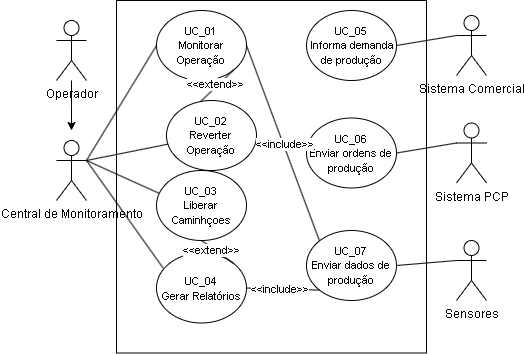

The diagram above was exported from draw.io. Its source (the exported page's mxGraphModel, read from the mxfile embedded in the PNG):
<mxGraphModel dx="983" dy="586" grid="1" gridSize="10" guides="1" tooltips="1" connect="1" arrows="1" fold="1" page="1" pageScale="1" pageWidth="850" pageHeight="1100" math="0" shadow="0">
  <root>
    <mxCell id="0" />
    <mxCell id="1" parent="0" />
    <mxCell id="pTa_Nke1NxvxBx95C86a-2" value="" style="rounded=0;whiteSpace=wrap;html=1;rotation=90;" vertex="1" parent="1">
      <mxGeometry x="218.75" y="91.25" width="352.5" height="310" as="geometry" />
    </mxCell>
    <mxCell id="pTa_Nke1NxvxBx95C86a-35" style="edgeStyle=orthogonalEdgeStyle;rounded=1;orthogonalLoop=1;jettySize=auto;html=1;entryX=1;entryY=0.5;entryDx=0;entryDy=0;strokeColor=none;curved=0;" edge="1" parent="1" source="pTa_Nke1NxvxBx95C86a-3" target="pTa_Nke1NxvxBx95C86a-19">
      <mxGeometry relative="1" as="geometry" />
    </mxCell>
    <mxCell id="pTa_Nke1NxvxBx95C86a-3" value="Sistema Comercial" style="shape=umlActor;verticalLabelPosition=bottom;verticalAlign=top;html=1;outlineConnect=0;" vertex="1" parent="1">
      <mxGeometry x="580" y="85" width="30" height="60" as="geometry" />
    </mxCell>
    <mxCell id="pTa_Nke1NxvxBx95C86a-4" value="Sistema PCP" style="shape=umlActor;verticalLabelPosition=bottom;verticalAlign=top;html=1;outlineConnect=0;" vertex="1" parent="1">
      <mxGeometry x="580" y="192.5" width="30" height="60" as="geometry" />
    </mxCell>
    <mxCell id="pTa_Nke1NxvxBx95C86a-5" value="Central de Monitoramento&lt;div&gt;&lt;br&gt;&lt;/div&gt;" style="shape=umlActor;verticalLabelPosition=bottom;verticalAlign=top;html=1;outlineConnect=0;" vertex="1" parent="1">
      <mxGeometry x="180" y="210" width="30" height="60" as="geometry" />
    </mxCell>
    <mxCell id="pTa_Nke1NxvxBx95C86a-7" value="Sensores" style="shape=umlActor;verticalLabelPosition=bottom;verticalAlign=top;html=1;outlineConnect=0;" vertex="1" parent="1">
      <mxGeometry x="580" y="310" width="30" height="60" as="geometry" />
    </mxCell>
    <mxCell id="pTa_Nke1NxvxBx95C86a-17" value="&lt;font style=&quot;font-size: 11px;&quot;&gt;UC_01&lt;/font&gt;&lt;div&gt;&lt;span style=&quot;font-size: 11px;&quot;&gt;Monitorar Operação&lt;/span&gt;&lt;/div&gt;" style="ellipse;whiteSpace=wrap;html=1;" vertex="1" parent="1">
      <mxGeometry x="280" y="80" width="90" height="70" as="geometry" />
    </mxCell>
    <mxCell id="pTa_Nke1NxvxBx95C86a-18" value="&lt;font style=&quot;font-size: 11px;&quot;&gt;UC_03&lt;/font&gt;&lt;div&gt;&lt;span style=&quot;font-size: 11px;&quot;&gt;Liberar Caminhçoes&lt;/span&gt;&lt;/div&gt;" style="ellipse;whiteSpace=wrap;html=1;" vertex="1" parent="1">
      <mxGeometry x="280" y="240" width="90" height="70" as="geometry" />
    </mxCell>
    <mxCell id="pTa_Nke1NxvxBx95C86a-19" value="&lt;font style=&quot;font-size: 11px;&quot;&gt;UC_05&lt;/font&gt;&lt;div&gt;&lt;font style=&quot;font-size: 11px;&quot;&gt;&amp;nbsp;Informa demanda de produção&lt;/font&gt;&lt;/div&gt;" style="ellipse;whiteSpace=wrap;html=1;" vertex="1" parent="1">
      <mxGeometry x="430" y="80" width="90" height="70" as="geometry" />
    </mxCell>
    <mxCell id="pTa_Nke1NxvxBx95C86a-20" value="&lt;font style=&quot;font-size: 11px;&quot;&gt;UC_06&lt;/font&gt;&lt;div&gt;&lt;font style=&quot;font-size: 11px;&quot;&gt;Enviar ordens de produção&lt;/font&gt;&lt;/div&gt;" style="ellipse;whiteSpace=wrap;html=1;" vertex="1" parent="1">
      <mxGeometry x="430" y="187.5" width="90" height="70" as="geometry" />
    </mxCell>
    <mxCell id="pTa_Nke1NxvxBx95C86a-21" value="&lt;font style=&quot;font-size: 11px;&quot;&gt;UC_04&lt;/font&gt;&lt;div&gt;&lt;span style=&quot;font-size: 11px;&quot;&gt;Gerar Relatórios&lt;/span&gt;&lt;/div&gt;" style="ellipse;whiteSpace=wrap;html=1;" vertex="1" parent="1">
      <mxGeometry x="280" y="322.5" width="90" height="70" as="geometry" />
    </mxCell>
    <mxCell id="pTa_Nke1NxvxBx95C86a-22" value="&lt;font style=&quot;font-size: 11px;&quot;&gt;UC_02&lt;/font&gt;&lt;div&gt;&lt;span style=&quot;font-size: 11px;&quot;&gt;Reverter Operação&lt;/span&gt;&lt;/div&gt;" style="ellipse;whiteSpace=wrap;html=1;" vertex="1" parent="1">
      <mxGeometry x="290" y="170" width="90" height="70" as="geometry" />
    </mxCell>
    <mxCell id="pTa_Nke1NxvxBx95C86a-25" value="&lt;div&gt;&lt;font style=&quot;font-size: 11px;&quot;&gt;UC_07&lt;/font&gt;&lt;/div&gt;&lt;font style=&quot;font-size: 11px;&quot;&gt;Enviar dados de produção&lt;/font&gt;" style="ellipse;whiteSpace=wrap;html=1;" vertex="1" parent="1">
      <mxGeometry x="430" y="300" width="90" height="70" as="geometry" />
    </mxCell>
    <mxCell id="pTa_Nke1NxvxBx95C86a-31" value="" style="endArrow=none;html=1;rounded=0;exitX=1;exitY=0.3333333333333333;exitDx=0;exitDy=0;exitPerimeter=0;entryX=0;entryY=0.5;entryDx=0;entryDy=0;" edge="1" parent="1" source="pTa_Nke1NxvxBx95C86a-5" target="pTa_Nke1NxvxBx95C86a-17">
      <mxGeometry width="50" height="50" relative="1" as="geometry">
        <mxPoint x="370" y="240" as="sourcePoint" />
        <mxPoint x="420" y="190" as="targetPoint" />
      </mxGeometry>
    </mxCell>
    <mxCell id="pTa_Nke1NxvxBx95C86a-32" value="" style="endArrow=none;html=1;rounded=0;" edge="1" parent="1" target="pTa_Nke1NxvxBx95C86a-22">
      <mxGeometry width="50" height="50" relative="1" as="geometry">
        <mxPoint x="210" y="230" as="sourcePoint" />
        <mxPoint x="290" y="125" as="targetPoint" />
      </mxGeometry>
    </mxCell>
    <mxCell id="pTa_Nke1NxvxBx95C86a-33" value="" style="endArrow=none;html=1;rounded=0;exitX=1;exitY=0.3333333333333333;exitDx=0;exitDy=0;exitPerimeter=0;entryX=0.023;entryY=0.322;entryDx=0;entryDy=0;entryPerimeter=0;" edge="1" parent="1" source="pTa_Nke1NxvxBx95C86a-5" target="pTa_Nke1NxvxBx95C86a-18">
      <mxGeometry width="50" height="50" relative="1" as="geometry">
        <mxPoint x="215" y="230" as="sourcePoint" />
        <mxPoint x="300" y="135" as="targetPoint" />
      </mxGeometry>
    </mxCell>
    <mxCell id="pTa_Nke1NxvxBx95C86a-34" value="" style="endArrow=none;html=1;rounded=0;entryX=0.072;entryY=0.212;entryDx=0;entryDy=0;entryPerimeter=0;" edge="1" parent="1" target="pTa_Nke1NxvxBx95C86a-21">
      <mxGeometry width="50" height="50" relative="1" as="geometry">
        <mxPoint x="210" y="230" as="sourcePoint" />
        <mxPoint x="310" y="145" as="targetPoint" />
      </mxGeometry>
    </mxCell>
    <mxCell id="pTa_Nke1NxvxBx95C86a-36" value="" style="endArrow=none;html=1;rounded=0;entryX=0;entryY=0.3333333333333333;entryDx=0;entryDy=0;entryPerimeter=0;exitX=1;exitY=0.5;exitDx=0;exitDy=0;" edge="1" parent="1" source="pTa_Nke1NxvxBx95C86a-19" target="pTa_Nke1NxvxBx95C86a-3">
      <mxGeometry width="50" height="50" relative="1" as="geometry">
        <mxPoint x="450" y="300" as="sourcePoint" />
        <mxPoint x="500" y="250" as="targetPoint" />
      </mxGeometry>
    </mxCell>
    <mxCell id="pTa_Nke1NxvxBx95C86a-44" style="edgeStyle=orthogonalEdgeStyle;rounded=0;orthogonalLoop=1;jettySize=auto;html=1;" edge="1" parent="1" source="pTa_Nke1NxvxBx95C86a-42">
      <mxGeometry relative="1" as="geometry">
        <mxPoint x="195" y="200" as="targetPoint" />
      </mxGeometry>
    </mxCell>
    <mxCell id="pTa_Nke1NxvxBx95C86a-42" value="Operador" style="shape=umlActor;verticalLabelPosition=bottom;verticalAlign=top;html=1;outlineConnect=0;" vertex="1" parent="1">
      <mxGeometry x="180" y="90" width="30" height="60" as="geometry" />
    </mxCell>
    <mxCell id="pTa_Nke1NxvxBx95C86a-46" value="" style="endArrow=none;html=1;rounded=0;exitX=0;exitY=0.3333333333333333;exitDx=0;exitDy=0;exitPerimeter=0;entryX=1;entryY=0.5;entryDx=0;entryDy=0;" edge="1" parent="1" source="pTa_Nke1NxvxBx95C86a-4" target="pTa_Nke1NxvxBx95C86a-20">
      <mxGeometry width="50" height="50" relative="1" as="geometry">
        <mxPoint x="450" y="300" as="sourcePoint" />
        <mxPoint x="500" y="250" as="targetPoint" />
      </mxGeometry>
    </mxCell>
    <mxCell id="pTa_Nke1NxvxBx95C86a-47" value="" style="endArrow=none;html=1;rounded=0;entryX=0;entryY=0.3333333333333333;entryDx=0;entryDy=0;entryPerimeter=0;exitX=1;exitY=0.5;exitDx=0;exitDy=0;" edge="1" parent="1" source="pTa_Nke1NxvxBx95C86a-25" target="pTa_Nke1NxvxBx95C86a-7">
      <mxGeometry width="50" height="50" relative="1" as="geometry">
        <mxPoint x="450" y="300" as="sourcePoint" />
        <mxPoint x="500" y="250" as="targetPoint" />
      </mxGeometry>
    </mxCell>
    <mxCell id="pTa_Nke1NxvxBx95C86a-48" value="" style="endArrow=none;html=1;rounded=0;entryX=1;entryY=1;entryDx=0;entryDy=0;exitX=0.376;exitY=0.018;exitDx=0;exitDy=0;exitPerimeter=0;" edge="1" parent="1" source="pTa_Nke1NxvxBx95C86a-22" target="pTa_Nke1NxvxBx95C86a-17">
      <mxGeometry width="50" height="50" relative="1" as="geometry">
        <mxPoint x="450" y="300" as="sourcePoint" />
        <mxPoint x="500" y="250" as="targetPoint" />
      </mxGeometry>
    </mxCell>
    <mxCell id="pTa_Nke1NxvxBx95C86a-49" value="&amp;lt;&amp;lt;extend&amp;gt;&amp;gt;" style="edgeLabel;html=1;align=center;verticalAlign=middle;resizable=0;points=[];" vertex="1" connectable="0" parent="pTa_Nke1NxvxBx95C86a-48">
      <mxGeometry x="0.005" y="2" relative="1" as="geometry">
        <mxPoint as="offset" />
      </mxGeometry>
    </mxCell>
    <mxCell id="pTa_Nke1NxvxBx95C86a-50" value="" style="endArrow=none;html=1;rounded=0;exitX=1;exitY=0;exitDx=0;exitDy=0;entryX=0.5;entryY=1;entryDx=0;entryDy=0;" edge="1" parent="1" source="pTa_Nke1NxvxBx95C86a-21" target="pTa_Nke1NxvxBx95C86a-18">
      <mxGeometry width="50" height="50" relative="1" as="geometry">
        <mxPoint x="450" y="300" as="sourcePoint" />
        <mxPoint x="500" y="250" as="targetPoint" />
      </mxGeometry>
    </mxCell>
    <mxCell id="pTa_Nke1NxvxBx95C86a-51" value="&amp;lt;&amp;lt;extend&amp;gt;&amp;gt;" style="edgeLabel;html=1;align=center;verticalAlign=middle;resizable=0;points=[];" vertex="1" connectable="0" parent="pTa_Nke1NxvxBx95C86a-50">
      <mxGeometry x="0.3094" y="2" relative="1" as="geometry">
        <mxPoint as="offset" />
      </mxGeometry>
    </mxCell>
    <mxCell id="pTa_Nke1NxvxBx95C86a-52" value="" style="endArrow=none;html=1;rounded=0;entryX=1;entryY=0.5;entryDx=0;entryDy=0;exitX=0;exitY=0;exitDx=0;exitDy=0;" edge="1" parent="1" source="pTa_Nke1NxvxBx95C86a-25" target="pTa_Nke1NxvxBx95C86a-17">
      <mxGeometry width="50" height="50" relative="1" as="geometry">
        <mxPoint x="450" y="300" as="sourcePoint" />
        <mxPoint x="500" y="250" as="targetPoint" />
      </mxGeometry>
    </mxCell>
    <mxCell id="pTa_Nke1NxvxBx95C86a-54" value="&amp;lt;&amp;lt;include&amp;gt;&amp;gt;" style="edgeLabel;html=1;align=center;verticalAlign=middle;resizable=0;points=[];" vertex="1" connectable="0" parent="pTa_Nke1NxvxBx95C86a-52">
      <mxGeometry x="-0.0155" y="-1" relative="1" as="geometry">
        <mxPoint as="offset" />
      </mxGeometry>
    </mxCell>
    <mxCell id="pTa_Nke1NxvxBx95C86a-55" value="" style="endArrow=none;html=1;rounded=0;entryX=1;entryY=0.5;entryDx=0;entryDy=0;exitX=0;exitY=1;exitDx=0;exitDy=0;" edge="1" parent="1" source="pTa_Nke1NxvxBx95C86a-25" target="pTa_Nke1NxvxBx95C86a-21">
      <mxGeometry width="50" height="50" relative="1" as="geometry">
        <mxPoint x="450" y="300" as="sourcePoint" />
        <mxPoint x="500" y="250" as="targetPoint" />
      </mxGeometry>
    </mxCell>
    <mxCell id="pTa_Nke1NxvxBx95C86a-56" value="&amp;lt;&amp;lt;include&amp;gt;&amp;gt;" style="edgeLabel;html=1;align=center;verticalAlign=middle;resizable=0;points=[];" vertex="1" connectable="0" parent="pTa_Nke1NxvxBx95C86a-55">
      <mxGeometry x="0.1071" relative="1" as="geometry">
        <mxPoint as="offset" />
      </mxGeometry>
    </mxCell>
  </root>
</mxGraphModel>